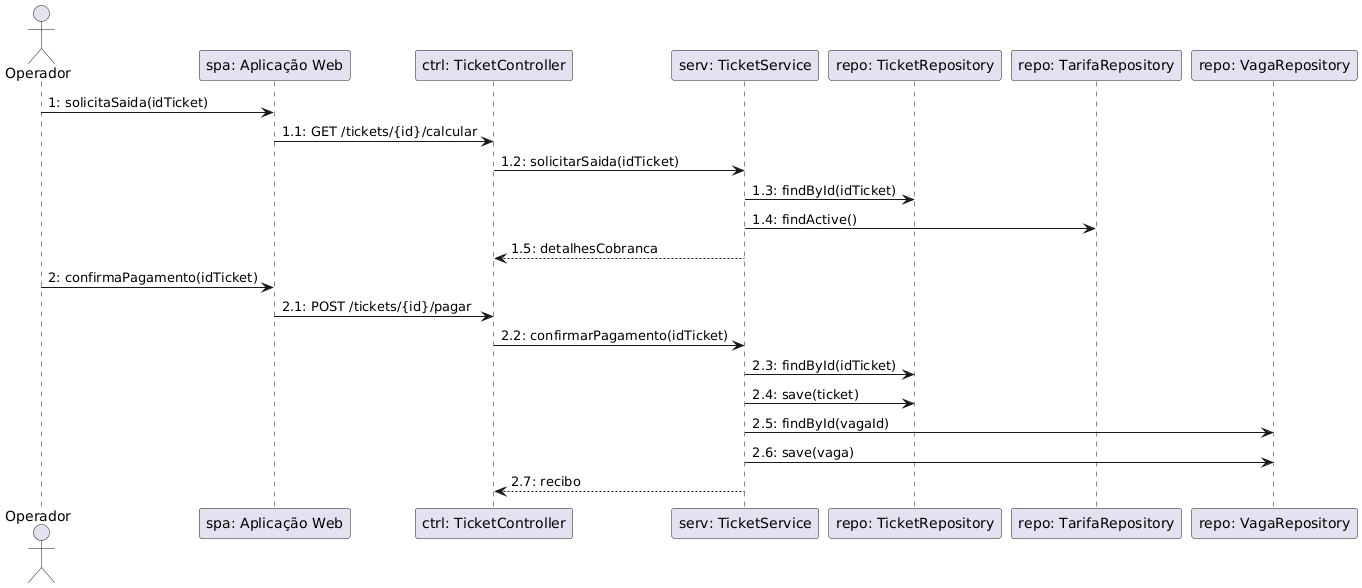

The diagram above was rendered by PlantUML. Its source (embedded in the PNG):
@startuml
skinparam linetype ortho

' O ator que inicia
actor Operador

' Os componentes/objetos
participant "spa: Aplicação Web" as SPA
participant "ctrl: TicketController" as Controller
participant "serv: TicketService" as Service
participant "repo: TicketRepository" as TicketRepo
participant "repo: TarifaRepository" as TarifaRepo
participant "repo: VagaRepository" as VagaRepo

' Mensagens numeradas do fluxo (os links são desenhados pelas mensagens)
Operador -> SPA: 1: solicitaSaida(idTicket)
SPA -> Controller: 1.1: GET /tickets/{id}/calcular
Controller -> Service: 1.2: solicitarSaida(idTicket)
Service -> TicketRepo: 1.3: findById(idTicket)
Service -> TarifaRepo: 1.4: findActive()
Controller <-- Service: 1.5: detalhesCobranca

Operador -> SPA: 2: confirmaPagamento(idTicket)
SPA -> Controller: 2.1: POST /tickets/{id}/pagar
Controller -> Service: 2.2: confirmarPagamento(idTicket)
Service -> TicketRepo: 2.3: findById(idTicket)
Service -> TicketRepo: 2.4: save(ticket)
Service -> VagaRepo: 2.5: findById(vagaId)
Service -> VagaRepo: 2.6: save(vaga)
Controller <-- Service: 2.7: recibo
@enduml